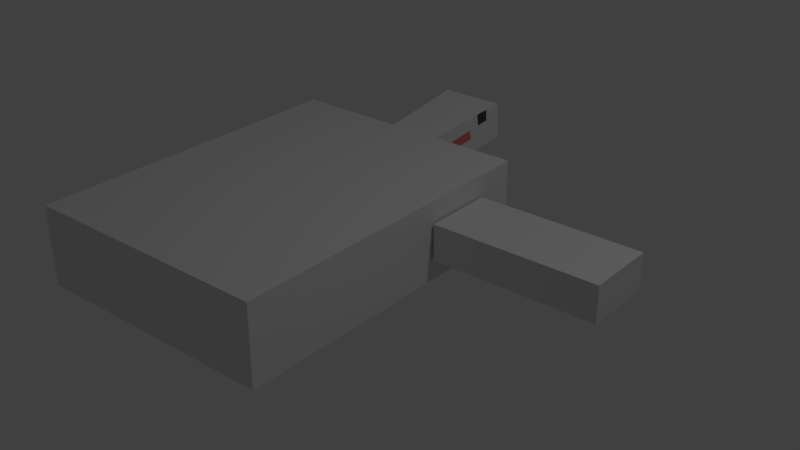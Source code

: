 # Source: Turtle.blend  (saved by Blender 2.79.0; exported with 4.5.12 LTS)
import bpy
from mathutils import Matrix  # noqa: F401  (used for matrix-valued properties, if any)

bpy.ops.wm.read_factory_settings(use_empty=True)
scene = bpy.context.scene
scene.name = 'Scene'

# ---- collections
col_collection_1 = bpy.data.collections.new('Collection 1'); scene.collection.children.link(col_collection_1)

# ---- materials (node trees are filled in below, after node groups)
mat_skin = bpy.data.materials.new('Skin')
mat_skin.alpha_threshold = 0.0
mat_skin.use_transparent_shadow = False
mat_skin.roughness = 0.5
mat_skin.line_color = (0.0, 0.0, 0.0, 1.0)
mat_red = bpy.data.materials.new('Red')
mat_red.alpha_threshold = 0.0
mat_red.use_transparent_shadow = False
mat_red.diffuse_color = (0.8, 0.1884, 0.1884, 1.0)
mat_red.roughness = 0.5
mat_eye = bpy.data.materials.new('Eye')
mat_eye.alpha_threshold = 0.0
mat_eye.use_transparent_shadow = False
mat_eye.diffuse_color = (0.07324, 0.07324, 0.07324, 1.0)
mat_eye.roughness = 0.5

# ---- material node trees

# ---- world
world_world = bpy.data.worlds.new('World'); scene.world = world_world
world_world.color = (0.05088, 0.05088, 0.05088)
world_world.use_sun_shadow = False
world_world.sun_shadow_jitter_overblur = 0.0
world_world.cycles.sampling_method = 'MANUAL'

# ---- lights
light_lamp = bpy.data.lights.new('Lamp', 'POINT')
light_lamp.transmission_factor = 0.0
light_lamp.cutoff_distance = 30.0
light_lamp.energy = 100.0
light_lamp.shadow_buffer_clip_start = 1.001
light_lamp.shadow_soft_size = 0.1
light_lamp.shadow_maximum_resolution = 0.006
light_lamp.use_absolute_resolution = True

# ---- meshes
me_cube = bpy.data.meshes.new('Cube')
me_cube.from_pydata([(1.0, 1.326, 0.1038), (1.0, -1.326, 0.1038), (-1.0, -1.326, 0.1038), (-1.0, 1.326, 0.1038), (1.0, 1.326, 0.73), (1.0, -1.326, 0.73), (-1.0, -1.326, 0.73), (-1.0, 1.326, 0.73)], [], [(0, 1, 2, 3), (4, 7, 6, 5), (0, 4, 5, 1), (1, 5, 6, 2), (2, 6, 7, 3), (4, 0, 3, 7)])
me_cube.materials.append(mat_skin)
me_cube.use_remesh_preserve_volume = False
me_cube.use_remesh_preserve_attributes = False
me_cube.use_mirror_vertex_groups = False
me_cube.update()
me_cube_002 = bpy.data.meshes.new('Cube.002')
me_cube_002.from_pydata([(1.094, 3.968, -0.6514), (0.8756, -0.09861, -0.6514), (-5.96e-08, -0.1019, -0.6514), (3.576e-07, 3.97, -0.6514), (1.094, 3.968, 0.6514), (0.8756, -0.09861, 0.6514), (-3.576e-07, -0.1019, 0.6514), (5.96e-08, 3.97, 0.6514), (1.094, 3.968, -0.07014), (1.094, 3.968, 0.2644), (0.8756, -0.09861, -0.227), (0.8756, -0.09861, 0.1075), (1.015, 2.492, -0.1271), (0.9506, 1.299, -0.1731), (0.9531, 1.346, 0.1632), (1.012, 2.449, 0.2058), (1.036, 2.893, 0.2229), (1.06, 3.348, 0.2405), (1.061, 3.367, 0.6514), (1.035, 2.872, 0.6514)], [], [(0, 1, 2, 3), (4, 7, 6, 5, 19, 18), (0, 8, 12, 13, 10, 1), (1, 10, 11, 5, 6, 2), (4, 9, 8, 0, 3, 7), (10, 13, 14, 11), (11, 14, 15, 16, 19, 5), (14, 13, 12, 15), (15, 12, 8, 9, 17, 16), (19, 16, 17, 18), (18, 17, 9, 4)])
me_cube_002.polygons.foreach_set('material_index', [0, 0, 0, 0, 0, 0, 0, 1, 0, 2, 0])
me_cube_002.materials.append(mat_skin)
me_cube_002.materials.append(mat_red)
me_cube_002.materials.append(mat_eye)
me_cube_002.use_remesh_preserve_volume = False
me_cube_002.use_remesh_preserve_attributes = False
me_cube_002.use_mirror_vertex_groups = False
me_cube_002.update()
me_cube_001 = bpy.data.meshes.new('Cube.001')
me_cube_001.from_pydata([(1.253, 0.2787, -0.1436), (1.253, -0.2889, -0.1436), (-0.06842, -0.2889, -0.1436), (-0.06842, 0.2787, -0.1436), (1.253, 0.2787, 0.1437), (1.253, -0.2889, 0.1437), (-0.06842, -0.2889, 0.1437), (-0.06842, 0.2787, 0.1437)], [], [(0, 1, 2, 3), (4, 7, 6, 5), (0, 4, 5, 1), (1, 5, 6, 2), (2, 6, 7, 3), (4, 0, 3, 7)])
me_cube_001.materials.append(mat_skin)
me_cube_001.use_remesh_preserve_volume = False
me_cube_001.use_remesh_preserve_attributes = False
me_cube_001.use_mirror_vertex_groups = False
me_cube_001.update()

# ---- objects
ob_shell = bpy.data.objects.new('Shell', me_cube)
ob_shell_001 = bpy.data.objects.new('Shell.001', me_cube_002)
ob_front_paw_r = bpy.data.objects.new('Front-Paw-R', me_cube_001)
ob_lamp = bpy.data.objects.new('Lamp', light_lamp)

# ---- transforms, parenting, visibility, modifiers, constraints
ob_shell.location = (0.0, 0.0, 0.0)
ob_shell.lock_rotations_4d = False
ob_shell.empty_display_type = 'ARROWS'
ob_shell.lineart.crease_threshold = 0.0
ob_shell_001.parent = ob_shell
ob_shell_001.location = (-1.07e-08, 1.296, 0.4921)
ob_shell_001.rotation_euler = (0.09633, 2.136e-17, 1.03e-18)
ob_shell_001.scale = (0.2394, 0.2394, 0.2394)
ob_shell_001.lock_rotations_4d = False
ob_shell_001.empty_display_type = 'ARROWS'
ob_shell_001.lineart.crease_threshold = 0.0
_m = ob_shell_001.modifiers.new('Mirror', 'MIRROR')
ob_front_paw_r.parent = ob_shell
ob_front_paw_r.location = (1.085, 0.7044, 0.4169)
ob_front_paw_r.lock_rotations_4d = False
ob_front_paw_r.empty_display_type = 'ARROWS'
ob_front_paw_r.lineart.crease_threshold = 0.0
ob_lamp.location = (4.076, 1.005, 5.904)
ob_lamp.rotation_euler = (0.6503, 0.05522, 1.866)
ob_lamp.lock_rotations_4d = False
ob_lamp.empty_display_type = 'ARROWS'
ob_lamp.color = (0.0, 0.0, 0.0, 0.0)
ob_lamp.lineart.crease_threshold = 0.0

# ---- collection membership
col_collection_1.objects.link(ob_shell)
col_collection_1.objects.link(ob_shell_001)
col_collection_1.objects.link(ob_front_paw_r)
col_collection_1.objects.link(ob_lamp)

# ---- scene / render settings (as saved in the file)
scene.frame_start = 1; scene.frame_end = 250; scene.frame_set(1)
scene.render.engine = 'BLENDER_EEVEE_NEXT'
scene.render.resolution_percentage = 50
scene.render.dither_intensity = 0.0
scene.cycles.use_denoising = False
scene.cycles.samples = 128
scene.cycles.sampling_pattern = 'TABULATED_SOBOL'
scene.cycles.use_adaptive_sampling = False
scene.cycles.use_light_tree = False
scene.cycles.blur_glossy = 0.0
scene.cycles.sample_clamp_indirect = 0.0
scene.view_settings.view_transform = 'Standard'
bpy.context.view_layer.update()

# ---- added for rendering (the .blend has no active camera): camera
cam_auto = bpy.data.cameras.new('AutoCamera')
cam_auto.lens = 50.0
cam_auto.sensor_width = 36.0
cam_auto.clip_end = 1000.0
ob_auto_camera = bpy.data.objects.new('AutoCamera', cam_auto)
scene.collection.objects.link(ob_auto_camera)
ob_auto_camera.location = (5.23818, -5.0175, 4.07669)
ob_auto_camera.rotation_euler = (1.09748, -7.21219e-08, 0.694738)
scene.camera = ob_auto_camera
bpy.context.view_layer.update()
